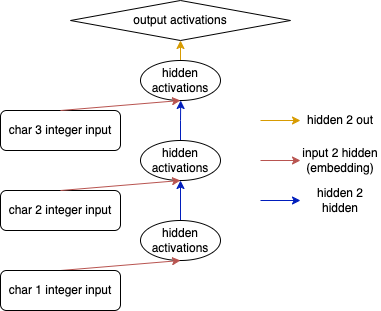

The diagram above was exported from draw.io. Its source (the exported page's mxGraphModel, read from the mxfile embedded in the PNG):
<mxGraphModel dx="754" dy="454" grid="1" gridSize="10" guides="1" tooltips="1" connect="1" arrows="1" fold="1" page="1" pageScale="1" pageWidth="827" pageHeight="1169" math="0" shadow="0">
  <root>
    <mxCell id="0" />
    <mxCell id="1" parent="0" />
    <mxCell id="2" style="edgeStyle=orthogonalEdgeStyle;rounded=0;orthogonalLoop=1;jettySize=auto;html=1;exitX=0.5;exitY=0;exitDx=0;exitDy=0;entryX=0.5;entryY=1;entryDx=0;entryDy=0;fillColor=#0050ef;strokeColor=#001DBC;" edge="1" source="3" target="9" parent="1">
      <mxGeometry relative="1" as="geometry" />
    </mxCell>
    <mxCell id="3" value="hidden&lt;br style=&quot;border-color: var(--border-color);&quot;&gt;activations" style="ellipse;whiteSpace=wrap;html=1;" vertex="1" parent="1">
      <mxGeometry x="300" y="360" width="80" height="40" as="geometry" />
    </mxCell>
    <mxCell id="4" style="rounded=0;orthogonalLoop=1;jettySize=auto;html=1;exitX=0.5;exitY=0;exitDx=0;exitDy=0;entryX=0.5;entryY=1;entryDx=0;entryDy=0;fillColor=#f8cecc;strokeColor=#b85450;" edge="1" source="5" target="3" parent="1">
      <mxGeometry relative="1" as="geometry" />
    </mxCell>
    <mxCell id="5" value="char 1 integer input" style="rounded=1;whiteSpace=wrap;html=1;" vertex="1" parent="1">
      <mxGeometry x="160" y="410" width="120" height="40" as="geometry" />
    </mxCell>
    <mxCell id="6" value="char 2 integer input" style="rounded=1;whiteSpace=wrap;html=1;" vertex="1" parent="1">
      <mxGeometry x="160" y="330" width="120" height="40" as="geometry" />
    </mxCell>
    <mxCell id="7" value="char 3 integer input" style="rounded=1;whiteSpace=wrap;html=1;" vertex="1" parent="1">
      <mxGeometry x="160" y="250" width="120" height="40" as="geometry" />
    </mxCell>
    <mxCell id="8" style="edgeStyle=orthogonalEdgeStyle;rounded=0;orthogonalLoop=1;jettySize=auto;html=1;exitX=0.5;exitY=0;exitDx=0;exitDy=0;fillColor=#0050ef;strokeColor=#001DBC;" edge="1" source="9" parent="1">
      <mxGeometry relative="1" as="geometry">
        <mxPoint x="340.2068965517242" y="240" as="targetPoint" />
      </mxGeometry>
    </mxCell>
    <mxCell id="9" value="hidden&lt;br style=&quot;border-color: var(--border-color);&quot;&gt;activations" style="ellipse;whiteSpace=wrap;html=1;" vertex="1" parent="1">
      <mxGeometry x="300" y="280" width="80" height="40" as="geometry" />
    </mxCell>
    <mxCell id="10" style="edgeStyle=orthogonalEdgeStyle;rounded=0;orthogonalLoop=1;jettySize=auto;html=1;exitX=0.5;exitY=0;exitDx=0;exitDy=0;entryX=0.5;entryY=1;entryDx=0;entryDy=0;fillColor=#ffe6cc;strokeColor=#d79b00;" edge="1" source="11" target="12" parent="1">
      <mxGeometry relative="1" as="geometry" />
    </mxCell>
    <mxCell id="11" value="hidden&lt;br&gt;activations" style="ellipse;whiteSpace=wrap;html=1;" vertex="1" parent="1">
      <mxGeometry x="300" y="200" width="80" height="40" as="geometry" />
    </mxCell>
    <mxCell id="12" value="output activations" style="rhombus;whiteSpace=wrap;html=1;" vertex="1" parent="1">
      <mxGeometry x="230" y="140" width="220" height="40" as="geometry" />
    </mxCell>
    <mxCell id="13" value="" style="endArrow=classic;html=1;rounded=0;fillColor=#ffe6cc;strokeColor=#d79b00;" edge="1" parent="1">
      <mxGeometry width="50" height="50" relative="1" as="geometry">
        <mxPoint x="420" y="260" as="sourcePoint" />
        <mxPoint x="460" y="260" as="targetPoint" />
      </mxGeometry>
    </mxCell>
    <mxCell id="14" value="hidden 2 out" style="text;html=1;strokeColor=none;fillColor=none;align=center;verticalAlign=middle;whiteSpace=wrap;rounded=0;" vertex="1" parent="1">
      <mxGeometry x="460" y="245" width="80" height="30" as="geometry" />
    </mxCell>
    <mxCell id="15" value="input 2 hidden (embedding)" style="text;html=1;strokeColor=none;fillColor=none;align=center;verticalAlign=middle;whiteSpace=wrap;rounded=0;" vertex="1" parent="1">
      <mxGeometry x="460" y="285" width="80" height="30" as="geometry" />
    </mxCell>
    <mxCell id="16" value="" style="endArrow=classic;html=1;rounded=0;fillColor=#f8cecc;strokeColor=#b85450;" edge="1" parent="1">
      <mxGeometry width="50" height="50" relative="1" as="geometry">
        <mxPoint x="420" y="300" as="sourcePoint" />
        <mxPoint x="460" y="300" as="targetPoint" />
      </mxGeometry>
    </mxCell>
    <mxCell id="17" value="hidden 2 hidden" style="text;html=1;strokeColor=none;fillColor=none;align=center;verticalAlign=middle;whiteSpace=wrap;rounded=0;" vertex="1" parent="1">
      <mxGeometry x="460" y="325" width="80" height="30" as="geometry" />
    </mxCell>
    <mxCell id="18" value="" style="endArrow=classic;html=1;rounded=0;fillColor=#0050ef;strokeColor=#001DBC;" edge="1" parent="1">
      <mxGeometry width="50" height="50" relative="1" as="geometry">
        <mxPoint x="420" y="340" as="sourcePoint" />
        <mxPoint x="460" y="340" as="targetPoint" />
      </mxGeometry>
    </mxCell>
    <mxCell id="19" style="rounded=0;orthogonalLoop=1;jettySize=auto;html=1;exitX=0.5;exitY=0;exitDx=0;exitDy=0;entryX=0.5;entryY=1;entryDx=0;entryDy=0;fillColor=#f8cecc;strokeColor=#b85450;" edge="1" source="6" target="9" parent="1">
      <mxGeometry relative="1" as="geometry" />
    </mxCell>
    <mxCell id="20" style="rounded=0;orthogonalLoop=1;jettySize=auto;html=1;exitX=0.5;exitY=0;exitDx=0;exitDy=0;entryX=0.5;entryY=1;entryDx=0;entryDy=0;fillColor=#f8cecc;strokeColor=#b85450;" edge="1" source="7" target="11" parent="1">
      <mxGeometry relative="1" as="geometry" />
    </mxCell>
  </root>
</mxGraphModel>